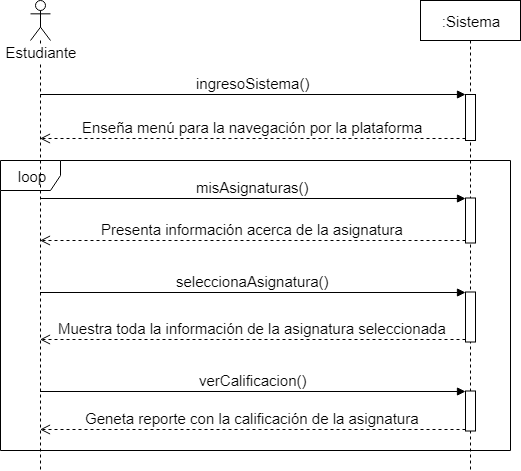

The diagram above was exported from draw.io. Its source (the exported page's mxGraphModel, read from the mxfile embedded in the PNG):
<mxGraphModel dx="840" dy="452" grid="1" gridSize="10" guides="1" tooltips="1" connect="1" arrows="1" fold="1" page="1" pageScale="1" pageWidth="827" pageHeight="1169" math="0" shadow="0">
  <root>
    <mxCell id="0" />
    <mxCell id="1" parent="0" />
    <mxCell id="UD05pIYYooRXQXPD20U0-58" value="loop" style="shape=umlFrame;whiteSpace=wrap;html=1;fontSize=15;align=center;" vertex="1" parent="1">
      <mxGeometry x="180" y="610" width="510" height="290" as="geometry" />
    </mxCell>
    <mxCell id="UD05pIYYooRXQXPD20U0-23" value="Estudiante&lt;br&gt;" style="shape=umlLifeline;participant=umlActor;perimeter=lifelinePerimeter;whiteSpace=wrap;html=1;container=1;collapsible=0;recursiveResize=0;verticalAlign=top;spacingTop=36;labelBackgroundColor=#ffffff;outlineConnect=0;fontSize=15;align=center;" vertex="1" parent="1">
      <mxGeometry x="210" y="450" width="20" height="470" as="geometry" />
    </mxCell>
    <mxCell id="UD05pIYYooRXQXPD20U0-27" value=":Sistema" style="shape=umlLifeline;perimeter=lifelinePerimeter;whiteSpace=wrap;html=1;container=1;collapsible=0;recursiveResize=0;outlineConnect=0;fontSize=15;align=center;" vertex="1" parent="1">
      <mxGeometry x="600" y="450" width="100" height="470" as="geometry" />
    </mxCell>
    <mxCell id="UD05pIYYooRXQXPD20U0-40" value="" style="html=1;points=[];perimeter=orthogonalPerimeter;fontSize=15;align=center;" vertex="1" parent="UD05pIYYooRXQXPD20U0-27">
      <mxGeometry x="45" y="94" width="10" height="46" as="geometry" />
    </mxCell>
    <mxCell id="UD05pIYYooRXQXPD20U0-43" value="" style="html=1;points=[];perimeter=orthogonalPerimeter;fontSize=15;align=center;" vertex="1" parent="UD05pIYYooRXQXPD20U0-27">
      <mxGeometry x="45" y="197.5" width="10" height="45" as="geometry" />
    </mxCell>
    <mxCell id="UD05pIYYooRXQXPD20U0-90" value="" style="html=1;points=[];perimeter=orthogonalPerimeter;fontSize=15;align=center;" vertex="1" parent="UD05pIYYooRXQXPD20U0-27">
      <mxGeometry x="45" y="390.5" width="10" height="40" as="geometry" />
    </mxCell>
    <mxCell id="UD05pIYYooRXQXPD20U0-41" value="ingresoSistema()" style="html=1;verticalAlign=bottom;endArrow=block;entryX=0;entryY=0;fontSize=15;" edge="1" target="UD05pIYYooRXQXPD20U0-40" parent="1" source="UD05pIYYooRXQXPD20U0-23">
      <mxGeometry relative="1" as="geometry">
        <mxPoint x="430" y="520" as="sourcePoint" />
      </mxGeometry>
    </mxCell>
    <mxCell id="UD05pIYYooRXQXPD20U0-42" value="Enseña menú para la navegación por la plataforma" style="html=1;verticalAlign=bottom;endArrow=open;dashed=1;endSize=8;exitX=0;exitY=0.95;fontSize=15;" edge="1" source="UD05pIYYooRXQXPD20U0-40" parent="1" target="UD05pIYYooRXQXPD20U0-23">
      <mxGeometry relative="1" as="geometry">
        <mxPoint x="430" y="596" as="targetPoint" />
      </mxGeometry>
    </mxCell>
    <mxCell id="UD05pIYYooRXQXPD20U0-44" value="&lt;span&gt;misAsignaturas()&lt;/span&gt;" style="html=1;verticalAlign=bottom;endArrow=block;entryX=0;entryY=0;fontSize=15;" edge="1" target="UD05pIYYooRXQXPD20U0-43" parent="1" source="UD05pIYYooRXQXPD20U0-23">
      <mxGeometry relative="1" as="geometry">
        <mxPoint x="580" y="584" as="sourcePoint" />
      </mxGeometry>
    </mxCell>
    <mxCell id="UD05pIYYooRXQXPD20U0-45" value="&lt;span&gt;Presenta información acerca de la asignatura&lt;/span&gt;" style="html=1;verticalAlign=bottom;endArrow=open;dashed=1;endSize=8;exitX=0;exitY=0.95;fontSize=15;" edge="1" source="UD05pIYYooRXQXPD20U0-43" parent="1" target="UD05pIYYooRXQXPD20U0-23">
      <mxGeometry relative="1" as="geometry">
        <mxPoint x="580" y="660" as="targetPoint" />
      </mxGeometry>
    </mxCell>
    <mxCell id="UD05pIYYooRXQXPD20U0-48" value="" style="html=1;points=[];perimeter=orthogonalPerimeter;fontSize=15;align=center;" vertex="1" parent="1">
      <mxGeometry x="645" y="741.5" width="10" height="50" as="geometry" />
    </mxCell>
    <mxCell id="UD05pIYYooRXQXPD20U0-49" value="&lt;span&gt;seleccionaAsignatura()&lt;/span&gt;" style="html=1;verticalAlign=bottom;endArrow=block;entryX=0;entryY=0;fontSize=15;" edge="1" target="UD05pIYYooRXQXPD20U0-48" parent="1" source="UD05pIYYooRXQXPD20U0-23">
      <mxGeometry relative="1" as="geometry">
        <mxPoint x="580" y="710" as="sourcePoint" />
      </mxGeometry>
    </mxCell>
    <mxCell id="UD05pIYYooRXQXPD20U0-50" value="Muestra toda la información de la asignatura seleccionada" style="html=1;verticalAlign=bottom;endArrow=open;dashed=1;endSize=8;exitX=0;exitY=0.95;fontSize=15;" edge="1" source="UD05pIYYooRXQXPD20U0-48" parent="1" target="UD05pIYYooRXQXPD20U0-23">
      <mxGeometry relative="1" as="geometry">
        <mxPoint x="580" y="786" as="targetPoint" />
      </mxGeometry>
    </mxCell>
    <mxCell id="UD05pIYYooRXQXPD20U0-91" value="verCalificacion()" style="html=1;verticalAlign=bottom;endArrow=block;entryX=0;entryY=0;fontSize=15;" edge="1" target="UD05pIYYooRXQXPD20U0-90" parent="1" source="UD05pIYYooRXQXPD20U0-23">
      <mxGeometry relative="1" as="geometry">
        <mxPoint x="575" y="830" as="sourcePoint" />
      </mxGeometry>
    </mxCell>
    <mxCell id="UD05pIYYooRXQXPD20U0-92" value="Geneta reporte con la calificación de la asignatura" style="html=1;verticalAlign=bottom;endArrow=open;dashed=1;endSize=8;exitX=0;exitY=0.95;fontSize=15;" edge="1" source="UD05pIYYooRXQXPD20U0-90" parent="1" target="UD05pIYYooRXQXPD20U0-23">
      <mxGeometry relative="1" as="geometry">
        <mxPoint x="575" y="906" as="targetPoint" />
      </mxGeometry>
    </mxCell>
  </root>
</mxGraphModel>